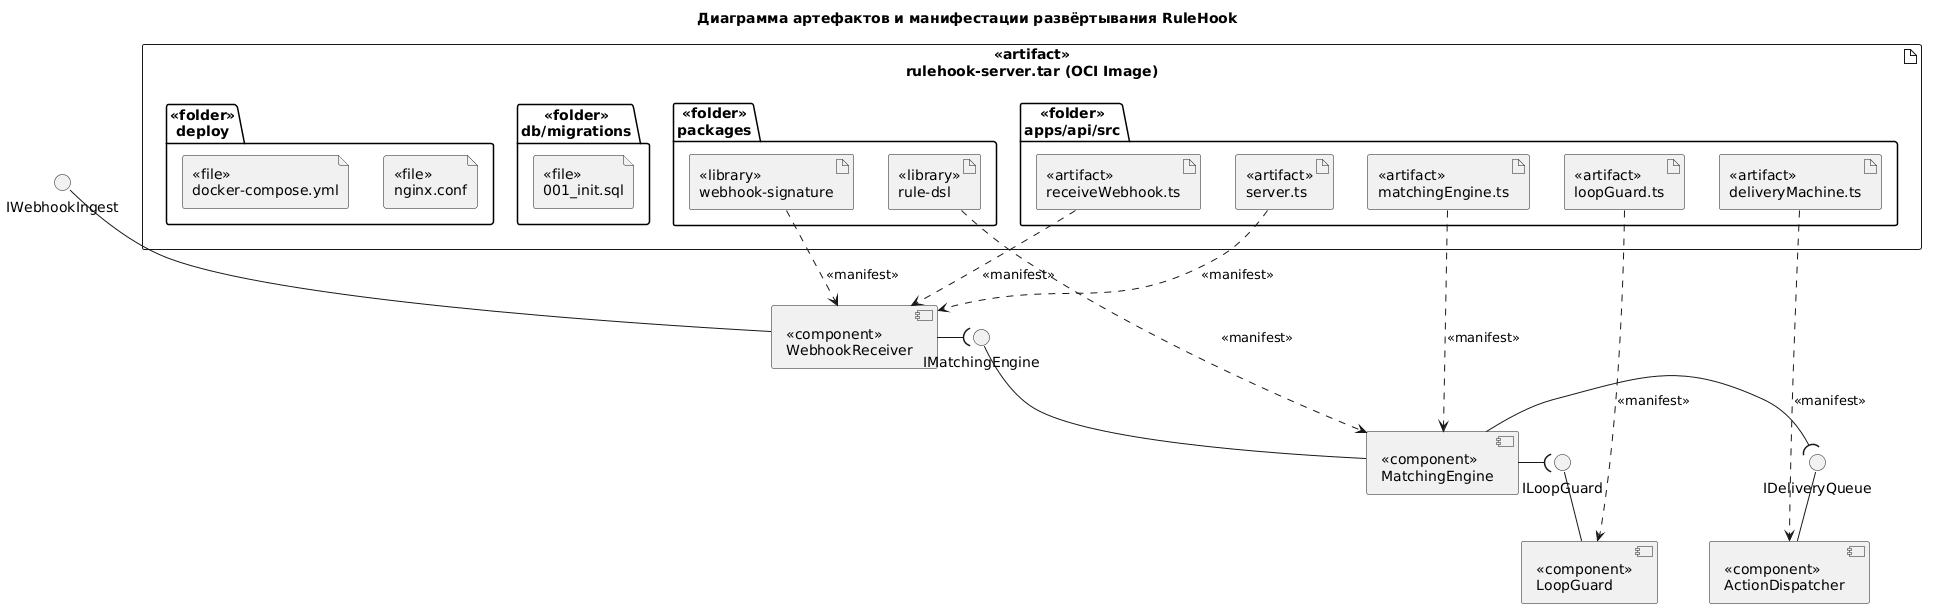

The diagram above was rendered by PlantUML. Its source (embedded in the PNG):
@startuml deployment-artifacts
' Связи: SDD 003-structure, 009-deployment, 022-deployment; ADR-0001, ADR-0007, ADR-0011
' Код и артефакты: deploy/*, db/migrations/001_init.sql, apps/api/src/**, packages/**
title Диаграмма артефактов и манифестации развёртывания RuleHook
skinparam defaultFontName Arial
skinparam shadowing false
skinparam nodesep 35
skinparam ranksep 45

artifact "<<artifact>>\nrulehook-server.tar (OCI Image)" as TarArtifact {
  folder "<<folder>>\ndeploy" {
    file "<<file>>\ndocker-compose.yml" as DcFile
    file "<<file>>\nnginx.conf" as NginxFile
  }
  folder "<<folder>>\ndb/migrations" {
    file "<<file>>\n001_init.sql" as SqlFile
  }
  folder "<<folder>>\npackages" {
    artifact "<<library>>\nwebhook-signature" as SigLib
    artifact "<<library>>\nrule-dsl" as DslLib
  }
  folder "<<folder>>\napps/api/src" {
    artifact "<<artifact>>\nserver.ts" as ServerArt
    artifact "<<artifact>>\nreceiveWebhook.ts" as HookArt
    artifact "<<artifact>>\nmatchingEngine.ts" as EngineArt
    artifact "<<artifact>>\nloopGuard.ts" as GuardArt
    artifact "<<artifact>>\ndeliveryMachine.ts" as DispArt
  }
}

component "<<component>>\nWebhookReceiver" as CWebhook
component "<<component>>\nMatchingEngine" as CEngine
component "<<component>>\nLoopGuard" as CGuard
component "<<component>>\nActionDispatcher" as CDisp

interface "IWebhookIngest" as IIngest
interface "IMatchingEngine" as IMatch
interface "ILoopGuard" as IGuard
interface "IDeliveryQueue" as IQueue

IIngest -down- CWebhook
CWebhook -( IMatch
IMatch -- CEngine
CEngine -( IGuard
IGuard -- CGuard
CEngine -( IQueue
IQueue -- CDisp

HookArt ..> CWebhook : <<manifest>>
SigLib ..> CWebhook : <<manifest>>
ServerArt ..> CWebhook : <<manifest>>
EngineArt ..> CEngine : <<manifest>>
DslLib ..> CEngine : <<manifest>>
GuardArt ..> CGuard : <<manifest>>
DispArt ..> CDisp : <<manifest>>
@enduml